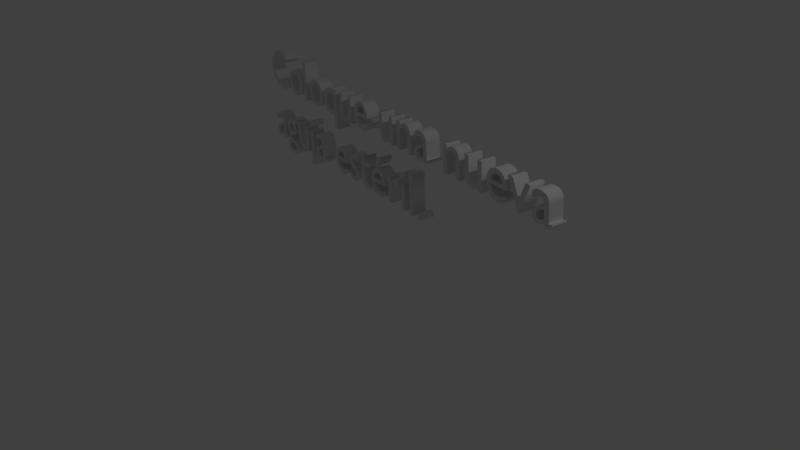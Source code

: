 # Source: Paso2.2.blend  (saved by Blender 2.79.0; exported with 4.5.12 LTS)
import bpy
from mathutils import Matrix  # noqa: F401  (used for matrix-valued properties, if any)

bpy.ops.wm.read_factory_settings(use_empty=True)
scene = bpy.context.scene
scene.name = 'Untitled'

# ---- collections
col_collection_1 = bpy.data.collections.new('Collection 1'); scene.collection.children.link(col_collection_1)

# ---- world
world_world = bpy.data.worlds.new('World'); scene.world = world_world
world_world.color = (0.05088, 0.05088, 0.05088)
world_world.use_sun_shadow = False
world_world.sun_shadow_jitter_overblur = 0.0
world_world.cycles.sampling_method = 'MANUAL'

# ---- cameras
cam_camera = bpy.data.cameras.new('Camera')
cam_camera.clip_end = 100.0
cam_camera.lens = 35.0
cam_camera.sensor_width = 32.0
cam_camera.sensor_height = 18.0
cam_camera.ortho_scale = 7.314
cam_camera.dof.focus_distance = 0.0
cam_camera.dof.aperture_fstop = 128.0

# ---- lights
light_lamp = bpy.data.lights.new('Lamp', 'POINT')
light_lamp.transmission_factor = 0.0
light_lamp.cutoff_distance = 30.0
light_lamp.energy = 100.0
light_lamp.shadow_buffer_clip_start = 1.001
light_lamp.shadow_soft_size = 0.1
light_lamp.shadow_maximum_resolution = 0.006
light_lamp.use_absolute_resolution = True

# ---- curves / text
txt_text = bpy.data.curves.new('Text', 'FONT')
txt_text.dimensions = '2D'
txt_text.body = 'Coloque una nueva\naguja estéril.'
txt_text.use_path_clamp = True
txt_text.bevel_resolution = 0
txt_text.extrude = 0.118

# ---- objects
ob_text = bpy.data.objects.new('Text', txt_text)
ob_lamp = bpy.data.objects.new('Lamp', light_lamp)
ob_camera = bpy.data.objects.new('Camera', cam_camera)

# ---- transforms, parenting, visibility, modifiers, constraints
ob_text.location = (-5.82, 2.87, 0.3795)
ob_text.rotation_euler = (1.601, -0.02261, -0.1825)
ob_text.lineart.crease_threshold = 0.0
ob_lamp.location = (4.076, 1.005, 5.904)
ob_lamp.rotation_euler = (0.6503, 0.05522, 1.866)
ob_lamp.lock_rotations_4d = False
ob_lamp.empty_display_type = 'ARROWS'
ob_lamp.color = (0.0, 0.0, 0.0, 0.0)
ob_lamp.lineart.crease_threshold = 0.0
ob_camera.location = (7.481, -6.508, 5.344)
ob_camera.rotation_euler = (1.109, 0.0, 0.8149)
ob_camera.lock_rotations_4d = False
ob_camera.empty_display_type = 'ARROWS'
ob_camera.color = (0.0, 0.0, 0.0, 0.0)
ob_camera.display_type = 'WIRE'
ob_camera.lineart.crease_threshold = 0.0

# ---- collection membership
col_collection_1.objects.link(ob_text)
col_collection_1.objects.link(ob_lamp)
col_collection_1.objects.link(ob_camera)

# ---- scene / render settings (as saved in the file)
scene.camera = ob_camera
scene.frame_start = 1; scene.frame_end = 250; scene.frame_set(0)
scene.render.engine = 'BLENDER_EEVEE_NEXT'
scene.render.resolution_percentage = 50
scene.render.dither_intensity = 0.0
scene.cycles.use_denoising = False
scene.cycles.samples = 128
scene.cycles.sampling_pattern = 'TABULATED_SOBOL'
scene.cycles.use_adaptive_sampling = False
scene.cycles.use_light_tree = False
scene.cycles.blur_glossy = 0.0
scene.cycles.sample_clamp_indirect = 0.0
scene.view_settings.view_transform = 'Standard'
bpy.context.view_layer.update()
